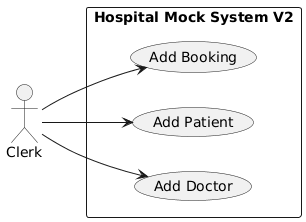

The diagram above was rendered by PlantUML. Its source (embedded in the PNG):
@startuml
left to right direction

actor Clerk

rectangle "Hospital Mock System V2" {
    usecase "Add Doctor" as UC1
    usecase "Add Patient" as UC2
    usecase "Add Booking" as UC3
}

Clerk --> UC1
Clerk --> UC2
Clerk --> UC3
@enduml